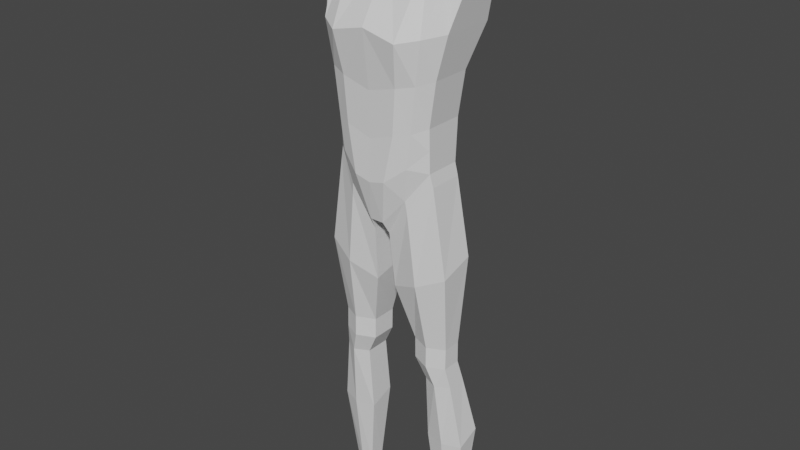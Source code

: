 # Source: Model.blend  (saved by Blender 2.80.75; exported with 4.5.12 LTS)
import bpy
from mathutils import Matrix  # noqa: F401  (used for matrix-valued properties, if any)

bpy.ops.wm.read_factory_settings(use_empty=True)
scene = bpy.context.scene
scene.name = 'Scene'

# ---- collections
col_collection = bpy.data.collections.new('Collection'); scene.collection.children.link(col_collection)

# ---- world
world_world = bpy.data.worlds.new('World'); scene.world = world_world
world_world.use_nodes = True; world_world.node_tree.nodes.clear()
_N = world_world.node_tree.nodes; _L = world_world.node_tree.links
n0 = _N.new('ShaderNodeOutputWorld'); n0.name = 'World Output'; n0.location = (300, 300)
n1 = _N.new('ShaderNodeBackground'); n1.name = 'Background'; n1.location = (10, 300)
n1.inputs[0].default_value = (0.05088, 0.05088, 0.05088, 1.0)
_L.new(n1.outputs[0], n0.inputs[0])
n0.is_active_output = True
world_world.color = (0.05088, 0.05088, 0.05088)
world_world.use_sun_shadow = False
world_world.sun_shadow_jitter_overblur = 0.0

# ---- meshes
me_cube_003 = bpy.data.meshes.new('Cube.003')
me_cube_003.from_pydata([(0.325, -0.1292, 0.32), (0.5, -0.01688, 1.47), (0.325, 0.1022, 0.32), (0.5, 0.1976, 1.47), (0.0, 0.27, -0.04), (0.0, 0.2154, 1.558), (0.0, -0.207, -0.04), (0.0, -0.0654, 1.528), (0.4275, 0.2224, 1.137), (0.368, 0.118, 0.875), (0.325, 0.1169, 0.5925), (0.4275, -0.1214, 1.137), (0.368, -0.1405, 0.875), (0.325, -0.1375, 0.5925), (0.0, -0.31, 1.137), (0.0, -0.263, 0.775), (0.0, -0.2575, 0.4925), (0.0, 0.315, 1.137), (0.0, 0.207, 0.775), (0.0, 0.205, 0.4925), (0.25, 0.2154, 1.558), (0.045, -0.207, -0.04), (0.045, 0.27, -0.04), (0.25, -0.0654, 1.528), (0.1625, -0.2575, 0.5425), (0.184, -0.263, 0.825), (0.2138, -0.31, 1.087), (0.1625, 0.205, 0.5425), (0.184, 0.207, 0.825), (0.2138, 0.315, 1.087), (0.0, 0.144, 1.805), (0.0, -0.055, 1.725), (0.1375, 0.144, 1.805), (0.1375, -0.055, 1.725), (0.4302, 0.06621, -2.09), (0.4302, 0.1403, -2.09), (0.2843, 0.04329, -2.09), (0.2843, 0.1463, -2.09), (0.05457, 0.1749, -0.122), (0.05457, -0.1596, -0.122), (0.3442, -0.1214, 0.2386), (0.3442, 0.1037, 0.2386), (0.325, 0.1095, 0.4562), (0.325, -0.1334, 0.4562), (0.0, -0.2673, 0.2262), (0.0, 0.2682, 0.2262), (0.1038, 0.2682, 0.2512), (0.1038, -0.2673, 0.2512), (0.1612, 0.1214, -0.8545), (0.1612, -0.0435, -0.8545), (0.3957, -0.04166, -0.8547), (0.3957, 0.07925, -0.8547), (0.2345, 0.1387, -1.132), (0.2345, -0.02398, -1.132), (0.4169, -0.01739, -1.133), (0.4169, 0.111, -1.133), (0.06798, -0.1251, -0.4873), (0.4316, -0.1127, -0.3303), (0.4316, 0.1105, -0.2603), (0.06798, 0.1626, -0.4173), (0.2311, 0.176, -1.523), (0.2311, 0.007976, -1.587), (0.4832, 0.02232, -1.587), (0.4832, 0.1767, -1.523), (0.1629, -0.04349, -0.9935), (0.3963, -0.04453, -0.9937), (0.3963, 0.08011, -0.9937), (0.1629, 0.1203, -0.9935), (0.3837, 0.2216, 1.532), (0.1963, -0.1901, 0.1366), (0.2562, 0.1826, 0.5671), (0.2878, 0.1837, 0.8442), (0.3298, 0.2917, 1.109), (0.2, 0.2058, 0.1366), (0.3855, -0.05427, 1.517), (0.2583, -0.2177, 0.5657), (0.2913, -0.2213, 0.8471), (0.3344, -0.2364, 1.115), (0.3602, 0.03434, -2.108), (0.362, 0.1835, -2.108), (0.2108, 0.1724, 0.05566), (0.2061, -0.1831, 0.05762), (0.2284, -0.2208, 0.3508), (0.2285, 0.2095, 0.3534), (0.2857, 0.1414, -0.8553), (0.2843, -0.09404, -0.8564), (0.3333, 0.1697, -1.127), (0.3313, -0.06688, -1.135), (0.2555, -0.1704, -0.4108), (0.2562, 0.1776, -0.3391), (0.3644, 0.2321, -1.522), (0.362, -0.02266, -1.589), (0.2855, -0.09548, -0.9949), (0.2874, 0.1405, -0.9898)], [], [(72, 68, 3, 8), (8, 3, 1, 11), (61, 60, 37, 36), (7, 23, 33, 31), (26, 23, 7, 14), (47, 24, 16, 44), (24, 25, 15, 16), (25, 26, 14, 15), (42, 10, 13, 43), (10, 9, 12, 13), (9, 8, 11, 12), (83, 70, 10, 42), (70, 71, 9, 10), (71, 72, 8, 9), (18, 17, 29, 28), (19, 18, 28, 27), (45, 19, 27, 46), (76, 77, 26, 25), (75, 76, 25, 24), (82, 75, 24, 47), (77, 74, 23, 26), (68, 20, 23, 74), (4, 22, 21, 6), (17, 5, 20, 29), (32, 30, 31, 33), (23, 20, 32, 33), (20, 5, 30, 32), (79, 35, 34, 78), (91, 61, 36, 78), (63, 62, 34, 35), (90, 63, 35, 79), (73, 2, 41, 80), (2, 0, 40, 41), (69, 21, 39, 81), (21, 22, 38, 39), (69, 82, 47, 21), (4, 45, 46, 22), (73, 83, 42, 2), (2, 42, 43, 0), (21, 47, 44, 6), (89, 58, 51, 84), (58, 57, 50, 51), (88, 56, 49, 85), (56, 59, 48, 49), (93, 66, 55, 86), (66, 65, 54, 55), (92, 64, 53, 87), (64, 67, 52, 53), (39, 38, 59, 56), (81, 39, 56, 88), (41, 40, 57, 58), (80, 41, 58, 89), (86, 55, 63, 90), (55, 54, 62, 63), (87, 53, 61, 91), (53, 52, 60, 61), (49, 48, 67, 64), (85, 49, 64, 92), (51, 50, 65, 66), (84, 51, 66, 93), (48, 84, 93, 67), (50, 85, 92, 65), (54, 87, 91, 62), (52, 86, 90, 60), (38, 80, 89, 59), (40, 81, 88, 57), (65, 92, 87, 54), (67, 93, 86, 52), (57, 88, 85, 50), (59, 89, 84, 48), (22, 46, 83, 73), (0, 43, 82, 69), (0, 69, 81, 40), (22, 73, 80, 38), (60, 90, 79, 37), (62, 91, 78, 34), (37, 79, 78, 36), (3, 68, 74, 1), (11, 1, 74, 77), (43, 13, 75, 82), (13, 12, 76, 75), (12, 11, 77, 76), (28, 29, 72, 71), (27, 28, 71, 70), (46, 27, 70, 83), (29, 20, 68, 72)])
_uv = me_cube_003.uv_layers.new(name='UVMap')
_uv.uv.foreach_set('vector', [0.5625, 0.4688, 0.625, 0.4688, 0.625, 0.5, 0.5625, 0.5, 0.5625, 0.5, 0.625, 0.5, 0.625, 0.75, 0.5625, 0.75, 0.3125, 0.75, 0.3125, 0.5, 0.3125, 0.5, 0.3125, 0.75, 0.625, 0.875, 0.625, 0.8125, 0.625, 0.8125, 0.625, 0.875, 0.5625, 0.8125, 0.625, 0.8125, 0.625, 0.875, 0.5625, 0.875, 0.4062, 0.8125, 0.4375, 0.8125, 0.4375, 0.875, 0.4062, 0.875, 0.4375, 0.8125, 0.5, 0.8125, 0.5, 0.875, 0.4375, 0.875, 0.5, 0.8125, 0.5625, 0.8125, 0.5625, 0.875, 0.5, 0.875, 0.4062, 0.5, 0.4375, 0.5, 0.4375, 0.75, 0.4062, 0.75, 0.4375, 0.5, 0.5, 0.5, 0.5, 0.75, 0.4375, 0.75, 0.5, 0.5, 0.5625, 0.5, 0.5625, 0.75, 0.5, 0.75, 0.4062, 0.4687, 0.4375, 0.4688, 0.4375, 0.5, 0.4062, 0.5, 0.4375, 0.4688, 0.5, 0.4688, 0.5, 0.5, 0.4375, 0.5, 0.5, 0.4688, 0.5625, 0.4688, 0.5625, 0.5, 0.5, 0.5, 0.5, 0.375, 0.5625, 0.375, 0.5625, 0.4375, 0.5, 0.4375, 0.4375, 0.375, 0.5, 0.375, 0.5, 0.4375, 0.4375, 0.4375, 0.4062, 0.375, 0.4375, 0.375, 0.4375, 0.4375, 0.4062, 0.4375, 0.5, 0.7812, 0.5625, 0.7812, 0.5625, 0.8125, 0.5, 0.8125, 0.4375, 0.7812, 0.5, 0.7812, 0.5, 0.8125, 0.4375, 0.8125, 0.4062, 0.7812, 0.4375, 0.7812, 0.4375, 0.8125, 0.4062, 0.8125, 0.5625, 0.7812, 0.625, 0.7812, 0.625, 0.8125, 0.5625, 0.8125, 0.6562, 0.5, 0.6875, 0.5, 0.6875, 0.75, 0.6562, 0.75, 0.25, 0.5, 0.3125, 0.5, 0.3125, 0.75, 0.25, 0.75, 0.5625, 0.375, 0.625, 0.375, 0.625, 0.4375, 0.5625, 0.4375, 0.6875, 0.5, 0.75, 0.5, 0.75, 0.75, 0.6875, 0.75, 0.6875, 0.75, 0.6875, 0.5, 0.6875, 0.5, 0.6875, 0.75, 0.625, 0.4375, 0.625, 0.375, 0.625, 0.375, 0.625, 0.4375, 0.3438, 0.5, 0.375, 0.5, 0.375, 0.75, 0.3438, 0.75, 0.375, 0.7812, 0.375, 0.8125, 0.375, 0.8125, 0.375, 0.7812, 0.375, 0.5, 0.375, 0.75, 0.375, 0.75, 0.375, 0.5, 0.375, 0.4688, 0.375, 0.5, 0.375, 0.5, 0.375, 0.4688, 0.375, 0.4688, 0.375, 0.5, 0.375, 0.5, 0.375, 0.4688, 0.375, 0.5, 0.375, 0.75, 0.375, 0.75, 0.375, 0.5, 0.375, 0.7812, 0.375, 0.8125, 0.375, 0.8125, 0.375, 0.7812, 0.3125, 0.75, 0.3125, 0.5, 0.3125, 0.5, 0.3125, 0.75, 0.375, 0.7812, 0.4062, 0.7812, 0.4062, 0.8125, 0.375, 0.8125, 0.375, 0.375, 0.4062, 0.375, 0.4062, 0.4375, 0.375, 0.4375, 0.375, 0.4688, 0.4062, 0.4687, 0.4062, 0.5, 0.375, 0.5, 0.375, 0.5, 0.4062, 0.5, 0.4062, 0.75, 0.375, 0.75, 0.375, 0.8125, 0.4062, 0.8125, 0.4062, 0.875, 0.375, 0.875, 0.375, 0.4687, 0.375, 0.5, 0.375, 0.5, 0.375, 0.4687, 0.375, 0.5, 0.375, 0.75, 0.375, 0.75, 0.375, 0.5, 0.375, 0.7813, 0.375, 0.8125, 0.375, 0.8125, 0.375, 0.7812, 0.3125, 0.75, 0.3125, 0.5, 0.3125, 0.5, 0.3125, 0.75, 0.375, 0.4688, 0.375, 0.5, 0.375, 0.5, 0.375, 0.4688, 0.375, 0.5, 0.375, 0.75, 0.375, 0.75, 0.375, 0.5, 0.375, 0.7812, 0.375, 0.8125, 0.375, 0.8125, 0.375, 0.7813, 0.3125, 0.75, 0.3125, 0.5, 0.3125, 0.5, 0.3125, 0.75, 0.3125, 0.75, 0.3125, 0.5, 0.3125, 0.5, 0.3125, 0.75, 0.375, 0.7812, 0.375, 0.8125, 0.375, 0.8125, 0.375, 0.7813, 0.375, 0.5, 0.375, 0.75, 0.375, 0.75, 0.375, 0.5, 0.375, 0.4688, 0.375, 0.5, 0.375, 0.5, 0.375, 0.4687, 0.375, 0.4688, 0.375, 0.5, 0.375, 0.5, 0.375, 0.4688, 0.375, 0.5, 0.375, 0.75, 0.375, 0.75, 0.375, 0.5, 0.375, 0.7813, 0.375, 0.8125, 0.375, 0.8125, 0.375, 0.7812, 0.3125, 0.75, 0.3125, 0.5, 0.3125, 0.5, 0.3125, 0.75, 0.3125, 0.75, 0.3125, 0.5, 0.3125, 0.5, 0.3125, 0.75, 0.375, 0.7812, 0.375, 0.8125, 0.375, 0.8125, 0.375, 0.7812, 0.375, 0.5, 0.375, 0.75, 0.375, 0.75, 0.375, 0.5, 0.375, 0.4687, 0.375, 0.5, 0.375, 0.5, 0.375, 0.4688, 0.375, 0.4375, 0.375, 0.4687, 0.375, 0.4688, 0.375, 0.4375, 0.375, 0.75, 0.375, 0.7812, 0.375, 0.7812, 0.375, 0.75, 0.375, 0.75, 0.375, 0.7813, 0.375, 0.7812, 0.375, 0.75, 0.375, 0.4375, 0.375, 0.4688, 0.375, 0.4688, 0.375, 0.4375, 0.375, 0.4375, 0.375, 0.4688, 0.375, 0.4687, 0.375, 0.4375, 0.375, 0.75, 0.375, 0.7812, 0.375, 0.7813, 0.375, 0.75, 0.375, 0.75, 0.375, 0.7812, 0.375, 0.7813, 0.375, 0.75, 0.375, 0.4375, 0.375, 0.4688, 0.375, 0.4688, 0.375, 0.4375, 0.375, 0.75, 0.375, 0.7813, 0.375, 0.7812, 0.375, 0.75, 0.375, 0.4375, 0.375, 0.4687, 0.375, 0.4687, 0.375, 0.4375, 0.375, 0.4375, 0.4062, 0.4375, 0.4062, 0.4687, 0.375, 0.4688, 0.375, 0.75, 0.4062, 0.75, 0.4062, 0.7812, 0.375, 0.7812, 0.375, 0.75, 0.375, 0.7812, 0.375, 0.7812, 0.375, 0.75, 0.375, 0.4375, 0.375, 0.4688, 0.375, 0.4688, 0.375, 0.4375, 0.375, 0.4375, 0.375, 0.4688, 0.375, 0.4688, 0.375, 0.4375, 0.375, 0.75, 0.375, 0.7812, 0.375, 0.7812, 0.375, 0.75, 0.3125, 0.5, 0.3438, 0.5, 0.3438, 0.75, 0.3125, 0.75, 0.625, 0.5, 0.6562, 0.5, 0.6562, 0.75, 0.625, 0.75, 0.5625, 0.75, 0.625, 0.75, 0.625, 0.7812, 0.5625, 0.7812, 0.4062, 0.75, 0.4375, 0.75, 0.4375, 0.7812, 0.4062, 0.7812, 0.4375, 0.75, 0.5, 0.75, 0.5, 0.7812, 0.4375, 0.7812, 0.5, 0.75, 0.5625, 0.75, 0.5625, 0.7812, 0.5, 0.7812, 0.5, 0.4375, 0.5625, 0.4375, 0.5625, 0.4688, 0.5, 0.4688, 0.4375, 0.4375, 0.5, 0.4375, 0.5, 0.4688, 0.4375, 0.4688, 0.4062, 0.4375, 0.4375, 0.4375, 0.4375, 0.4688, 0.4062, 0.4687, 0.5625, 0.4375, 0.625, 0.4375, 0.625, 0.4688, 0.5625, 0.4688])
me_cube_003.use_remesh_preserve_volume = False
me_cube_003.use_remesh_preserve_attributes = False
me_cube_003.use_mirror_vertex_groups = False
me_cube_003.update()

# ---- objects
ob_front_image = bpy.data.objects.new('Front_Image', None)
ob_side_image = bpy.data.objects.new('Side_Image', None)
ob_character_player_model = bpy.data.objects.new('Character_Player_Model', me_cube_003)

# ---- transforms, parenting, visibility, modifiers, constraints
ob_front_image.location = (0.0, 0.0, 0.0)
ob_front_image.rotation_euler = (1.571, -0.0, -0.0)
ob_front_image.empty_display_type = 'IMAGE'
ob_front_image.empty_display_size = 5.0
ob_front_image.empty_image_depth = 'BACK'
ob_front_image.show_empty_image_perspective = False
ob_front_image.empty_image_side = 'FRONT'
ob_front_image.lineart.crease_threshold = 0.0
ob_side_image.location = (0.0, 0.0, 0.0)
ob_side_image.rotation_euler = (1.571, -0.0, 1.571)
ob_side_image.empty_display_type = 'IMAGE'
ob_side_image.empty_display_size = 5.0
ob_side_image.empty_image_depth = 'BACK'
ob_side_image.show_empty_image_perspective = False
ob_side_image.empty_image_side = 'FRONT'
ob_side_image.lineart.crease_threshold = 0.0
ob_character_player_model.location = (0.0, 0.0, 0.0)
ob_character_player_model.lineart.crease_threshold = 0.0
_m = ob_character_player_model.modifiers.new('Mirror', 'MIRROR')
_m.use_clip = True

# ---- collection membership
col_collection.objects.link(ob_front_image)
col_collection.objects.link(ob_side_image)
col_collection.objects.link(ob_character_player_model)

# ---- scene / render settings (as saved in the file)
scene.frame_start = 1; scene.frame_end = 250; scene.frame_set(1)
scene.render.engine = 'BLENDER_EEVEE_NEXT'
scene.cycles.use_denoising = False
scene.cycles.samples = 128
scene.cycles.sampling_pattern = 'TABULATED_SOBOL'
scene.cycles.use_adaptive_sampling = False
scene.cycles.use_light_tree = False
scene.view_settings.view_transform = 'Filmic'
bpy.context.view_layer.update()

# ---- added for rendering (the .blend has no active camera and no usable light): camera, sun
cam_auto = bpy.data.cameras.new('AutoCamera')
cam_auto.lens = 50.0
cam_auto.sensor_width = 36.0
cam_auto.clip_end = 1000.0
ob_auto_camera = bpy.data.objects.new('AutoCamera', cam_auto)
scene.collection.objects.link(ob_auto_camera)
ob_auto_camera.location = (3.78149, -4.53529, 2.87355)
ob_auto_camera.rotation_euler = (1.09748, -7.21219e-08, 0.694738)
scene.camera = ob_auto_camera
light_auto_sun = bpy.data.lights.new('AutoSun', 'SUN')
light_auto_sun.energy = 3.0
light_auto_sun.angle = 0.0523599
ob_auto_sun = bpy.data.objects.new('AutoSun', light_auto_sun)
scene.collection.objects.link(ob_auto_sun)
ob_auto_sun.rotation_euler = (0.872665, 0.174533, 0.523599)
bpy.context.view_layer.update()
